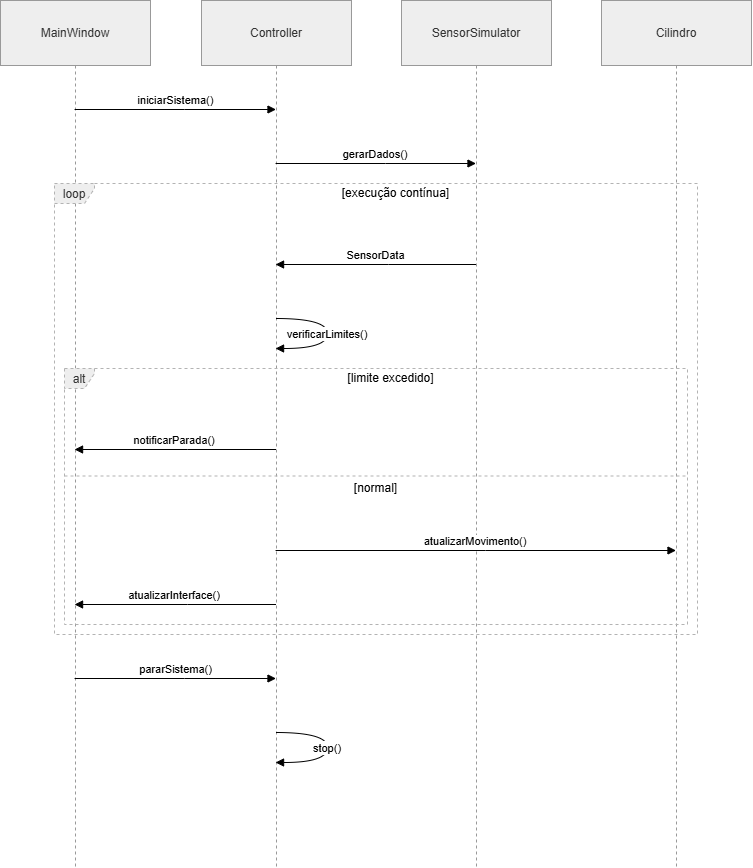

The diagram above was exported from draw.io. Its source (the exported page's mxGraphModel, read from the mxfile embedded in the PNG):
<mxGraphModel dx="1489" dy="894" grid="1" gridSize="10" guides="1" tooltips="1" connect="1" arrows="1" fold="1" page="1" pageScale="1" pageWidth="827" pageHeight="1169" math="0" shadow="0">
  <root>
    <mxCell id="0" />
    <mxCell id="1" parent="0" />
    <mxCell id="FJm-5kjOGFaetRd7X5da-1" parent="1" style="shape=umlLifeline;perimeter=lifelinePerimeter;whiteSpace=wrap;container=1;dropTarget=0;collapsible=0;recursiveResize=0;outlineConnect=0;portConstraint=eastwest;newEdgeStyle={&quot;edgeStyle&quot;:&quot;elbowEdgeStyle&quot;,&quot;elbow&quot;:&quot;vertical&quot;,&quot;curved&quot;:0,&quot;rounded&quot;:0};size=65;fillColor=light-dark(#eeeeee,#1f2020);strokeColor=light-dark(#999999,#cccccc);fontColor=light-dark(#333333,#cccccc);" value="MainWindow" vertex="1">
      <mxGeometry height="867" width="150" x="20" y="90" as="geometry" />
    </mxCell>
    <mxCell id="FJm-5kjOGFaetRd7X5da-2" parent="1" style="shape=umlLifeline;perimeter=lifelinePerimeter;whiteSpace=wrap;container=1;dropTarget=0;collapsible=0;recursiveResize=0;outlineConnect=0;portConstraint=eastwest;newEdgeStyle={&quot;edgeStyle&quot;:&quot;elbowEdgeStyle&quot;,&quot;elbow&quot;:&quot;vertical&quot;,&quot;curved&quot;:0,&quot;rounded&quot;:0};size=65;fillColor=light-dark(#eeeeee,#1f2020);strokeColor=light-dark(#999999,#cccccc);fontColor=light-dark(#333333,#cccccc);" value="Controller" vertex="1">
      <mxGeometry height="867" width="150" x="221" y="90" as="geometry" />
    </mxCell>
    <mxCell id="FJm-5kjOGFaetRd7X5da-3" parent="1" style="shape=umlLifeline;perimeter=lifelinePerimeter;whiteSpace=wrap;container=1;dropTarget=0;collapsible=0;recursiveResize=0;outlineConnect=0;portConstraint=eastwest;newEdgeStyle={&quot;edgeStyle&quot;:&quot;elbowEdgeStyle&quot;,&quot;elbow&quot;:&quot;vertical&quot;,&quot;curved&quot;:0,&quot;rounded&quot;:0};size=65;fillColor=light-dark(#eeeeee,#1f2020);strokeColor=light-dark(#999999,#cccccc);fontColor=light-dark(#333333,#cccccc);" value="SensorSimulator" vertex="1">
      <mxGeometry height="867" width="150" x="421" y="90" as="geometry" />
    </mxCell>
    <mxCell id="FJm-5kjOGFaetRd7X5da-4" parent="1" style="shape=umlLifeline;perimeter=lifelinePerimeter;whiteSpace=wrap;container=1;dropTarget=0;collapsible=0;recursiveResize=0;outlineConnect=0;portConstraint=eastwest;newEdgeStyle={&quot;edgeStyle&quot;:&quot;elbowEdgeStyle&quot;,&quot;elbow&quot;:&quot;vertical&quot;,&quot;curved&quot;:0,&quot;rounded&quot;:0};size=65;fillColor=light-dark(#eeeeee,#1f2020);strokeColor=light-dark(#999999,#cccccc);fontColor=light-dark(#333333,#cccccc);" value="Cilindro" vertex="1">
      <mxGeometry height="867" width="150" x="621" y="90" as="geometry" />
    </mxCell>
    <mxCell id="FJm-5kjOGFaetRd7X5da-5" parent="1" style="shape=umlFrame;dashed=1;pointerEvents=0;dropTarget=0;strokeColor=#B3B3B3;height=20;width=30;fillColor=light-dark(#eeeeee,#1f2020);fontColor=light-dark(#333333,#cccccc);" value="alt" vertex="1">
      <mxGeometry height="256" width="623" x="84" y="458" as="geometry" />
    </mxCell>
    <mxCell id="FJm-5kjOGFaetRd7X5da-6" parent="FJm-5kjOGFaetRd7X5da-5" style="text;strokeColor=none;fillColor=none;align=center;verticalAlign=middle;whiteSpace=wrap;" value="[limite excedido]" vertex="1">
      <mxGeometry height="20" width="593" x="30" as="geometry" />
    </mxCell>
    <mxCell id="FJm-5kjOGFaetRd7X5da-7" parent="FJm-5kjOGFaetRd7X5da-5" style="shape=line;dashed=1;whiteSpace=wrap;verticalAlign=top;labelPosition=center;verticalLabelPosition=middle;align=center;strokeColor=#B3B3B3;" value="[normal]" vertex="1">
      <mxGeometry height="3" width="623" y="106" as="geometry" />
    </mxCell>
    <mxCell id="FJm-5kjOGFaetRd7X5da-8" parent="1" style="shape=umlFrame;dashed=1;pointerEvents=0;dropTarget=0;strokeColor=#B3B3B3;height=20;width=40;fillColor=light-dark(#eeeeee,#1f2020);fontColor=light-dark(#333333,#cccccc);" value="loop" vertex="1">
      <mxGeometry height="451" width="643" x="74" y="273" as="geometry" />
    </mxCell>
    <mxCell id="FJm-5kjOGFaetRd7X5da-9" parent="FJm-5kjOGFaetRd7X5da-8" style="text;strokeColor=none;fillColor=none;align=center;verticalAlign=middle;whiteSpace=wrap;" value="[execução contínua]" vertex="1">
      <mxGeometry height="20" width="603" x="40" as="geometry" />
    </mxCell>
    <mxCell id="FJm-5kjOGFaetRd7X5da-10" edge="1" parent="1" source="FJm-5kjOGFaetRd7X5da-1" style="verticalAlign=bottom;edgeStyle=elbowEdgeStyle;elbow=vertical;curved=0;rounded=0;endArrow=block;" target="FJm-5kjOGFaetRd7X5da-2" value="iniciarSistema()">
      <mxGeometry relative="1" as="geometry">
        <Array as="points">
          <mxPoint x="204" y="199" />
        </Array>
      </mxGeometry>
    </mxCell>
    <mxCell id="FJm-5kjOGFaetRd7X5da-11" edge="1" parent="1" source="FJm-5kjOGFaetRd7X5da-2" style="verticalAlign=bottom;edgeStyle=elbowEdgeStyle;elbow=vertical;curved=0;rounded=0;endArrow=block;" target="FJm-5kjOGFaetRd7X5da-3" value="gerarDados()">
      <mxGeometry relative="1" as="geometry">
        <Array as="points">
          <mxPoint x="405" y="253" />
        </Array>
      </mxGeometry>
    </mxCell>
    <mxCell id="FJm-5kjOGFaetRd7X5da-12" edge="1" parent="1" source="FJm-5kjOGFaetRd7X5da-3" style="verticalAlign=bottom;edgeStyle=elbowEdgeStyle;elbow=vertical;curved=0;rounded=0;endArrow=block;" target="FJm-5kjOGFaetRd7X5da-2" value="SensorData">
      <mxGeometry relative="1" as="geometry">
        <Array as="points">
          <mxPoint x="408" y="354" />
        </Array>
      </mxGeometry>
    </mxCell>
    <mxCell id="FJm-5kjOGFaetRd7X5da-13" edge="1" parent="1" source="FJm-5kjOGFaetRd7X5da-2" style="curved=1;endArrow=block;rounded=0;" target="FJm-5kjOGFaetRd7X5da-2" value="verificarLimites()">
      <mxGeometry relative="1" as="geometry">
        <Array as="points">
          <mxPoint x="347" y="408" />
          <mxPoint x="347" y="438" />
        </Array>
      </mxGeometry>
    </mxCell>
    <mxCell id="FJm-5kjOGFaetRd7X5da-14" edge="1" parent="1" source="FJm-5kjOGFaetRd7X5da-2" style="verticalAlign=bottom;edgeStyle=elbowEdgeStyle;elbow=vertical;curved=0;rounded=0;endArrow=block;" target="FJm-5kjOGFaetRd7X5da-1" value="notificarParada()">
      <mxGeometry relative="1" as="geometry">
        <Array as="points">
          <mxPoint x="207" y="539" />
        </Array>
      </mxGeometry>
    </mxCell>
    <mxCell id="FJm-5kjOGFaetRd7X5da-15" edge="1" parent="1" source="FJm-5kjOGFaetRd7X5da-2" style="verticalAlign=bottom;edgeStyle=elbowEdgeStyle;elbow=vertical;curved=0;rounded=0;endArrow=block;" target="FJm-5kjOGFaetRd7X5da-4" value="atualizarMovimento()">
      <mxGeometry relative="1" as="geometry">
        <Array as="points">
          <mxPoint x="505" y="640" />
        </Array>
      </mxGeometry>
    </mxCell>
    <mxCell id="FJm-5kjOGFaetRd7X5da-16" edge="1" parent="1" source="FJm-5kjOGFaetRd7X5da-2" style="verticalAlign=bottom;edgeStyle=elbowEdgeStyle;elbow=vertical;curved=0;rounded=0;endArrow=block;" target="FJm-5kjOGFaetRd7X5da-1" value="atualizarInterface()">
      <mxGeometry relative="1" as="geometry">
        <Array as="points">
          <mxPoint x="207" y="694" />
        </Array>
      </mxGeometry>
    </mxCell>
    <mxCell id="FJm-5kjOGFaetRd7X5da-17" edge="1" parent="1" source="FJm-5kjOGFaetRd7X5da-1" style="verticalAlign=bottom;edgeStyle=elbowEdgeStyle;elbow=vertical;curved=0;rounded=0;endArrow=block;" target="FJm-5kjOGFaetRd7X5da-2" value="pararSistema()">
      <mxGeometry relative="1" as="geometry">
        <Array as="points">
          <mxPoint x="204" y="768" />
        </Array>
      </mxGeometry>
    </mxCell>
    <mxCell id="FJm-5kjOGFaetRd7X5da-18" edge="1" parent="1" source="FJm-5kjOGFaetRd7X5da-2" style="curved=1;endArrow=block;rounded=0;" target="FJm-5kjOGFaetRd7X5da-2" value="stop()">
      <mxGeometry relative="1" as="geometry">
        <Array as="points">
          <mxPoint x="347" y="822" />
          <mxPoint x="347" y="852" />
        </Array>
      </mxGeometry>
    </mxCell>
  </root>
</mxGraphModel>